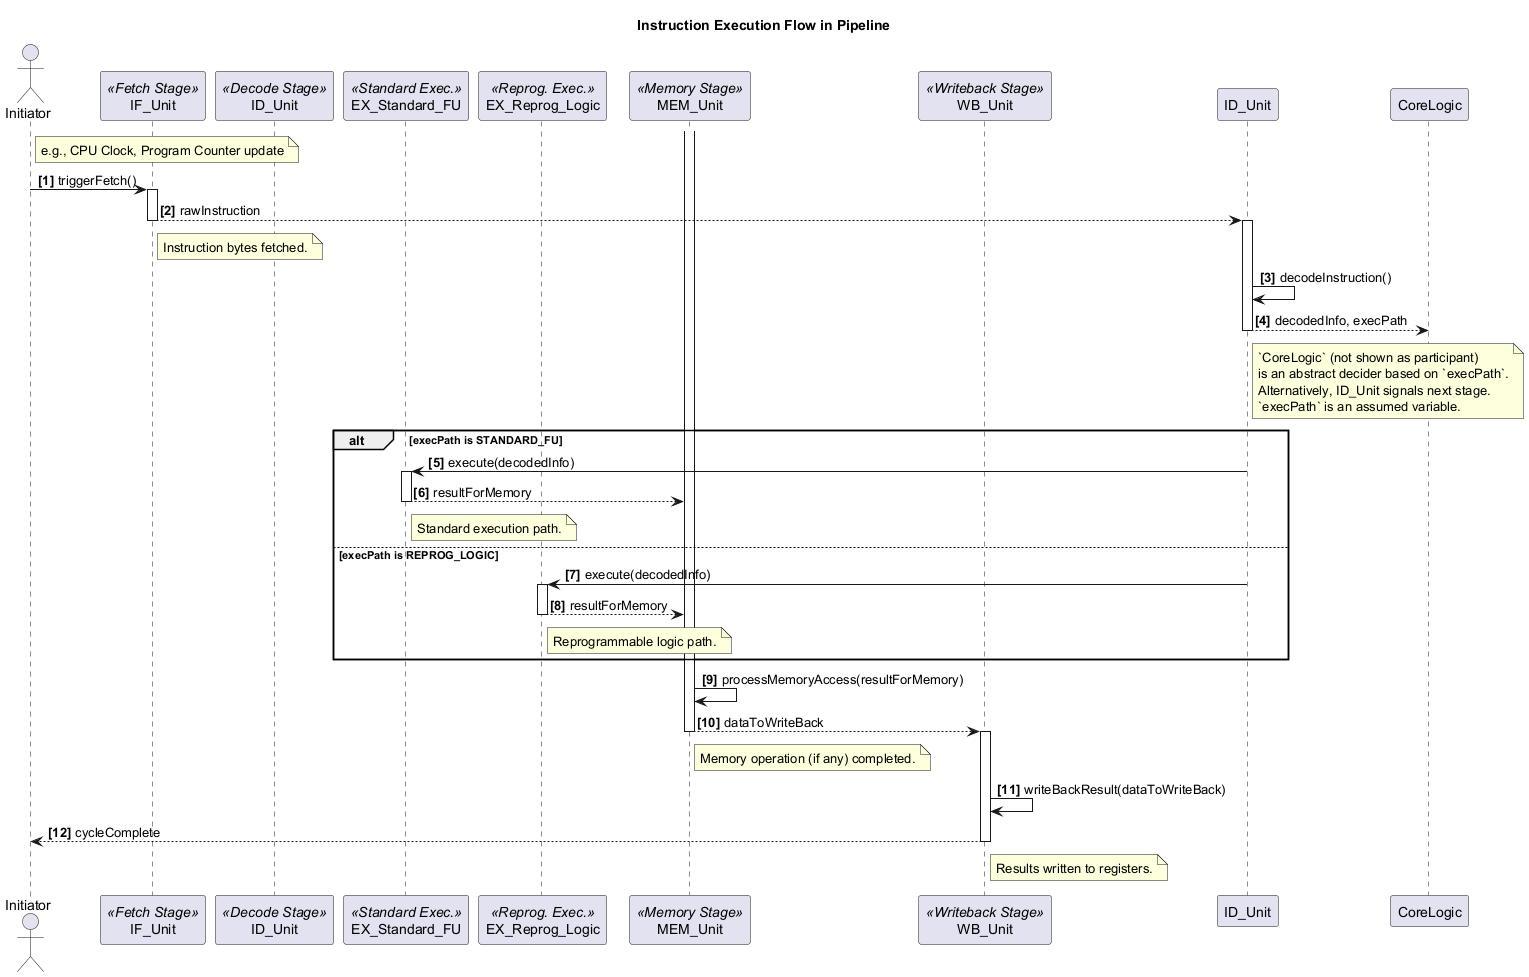

The diagram above was rendered by PlantUML. Its source (embedded in the PNG):
@startuml
title Instruction Execution Flow in Pipeline

autonumber "<b>[0]"
actor Initiator as Init
note right of Init: e.g., CPU Clock, Program Counter update

participant IF_Unit as Fetch <<Fetch Stage>>
participant ID_Unit as Decode <<Decode Stage>>
participant EX_Standard_FU as StdFU <<Standard Exec.>>
participant EX_Reprog_Logic as ReprogFU <<Reprog. Exec.>>
participant MEM_Unit as Mem <<Memory Stage>>
participant WB_Unit as WB <<Writeback Stage>>

Init -> Fetch : triggerFetch()
activate Fetch
Fetch --> ID_Unit : rawInstruction
deactivate Fetch
note right of Fetch: Instruction bytes fetched.

activate ID_Unit
ID_Unit -> ID_Unit : decodeInstruction()
ID_Unit --> CoreLogic : decodedInfo, execPath
deactivate ID_Unit
note right of ID_Unit
  `CoreLogic` (not shown as participant)
  is an abstract decider based on `execPath`.
  Alternatively, ID_Unit signals next stage.
  `execPath` is an assumed variable.
end note

alt execPath is STANDARD_FU
    ID_Unit -> StdFU : execute(decodedInfo)
    activate StdFU
    StdFU --> Mem : resultForMemory
    deactivate StdFU
    note right of StdFU: Standard execution path.
else execPath is REPROG_LOGIC
    ID_Unit -> ReprogFU : execute(decodedInfo)
    activate ReprogFU
    ReprogFU --> Mem : resultForMemory
    deactivate ReprogFU
    note right of ReprogFU: Reprogrammable logic path.
end

activate Mem
Mem -> Mem : processMemoryAccess(resultForMemory)
Mem --> WB : dataToWriteBack
deactivate Mem
note right of Mem: Memory operation (if any) completed.

activate WB
WB -> WB : writeBackResult(dataToWriteBack)
WB --> Init : cycleComplete
deactivate WB
note right of WB: Results written to registers.

@enduml